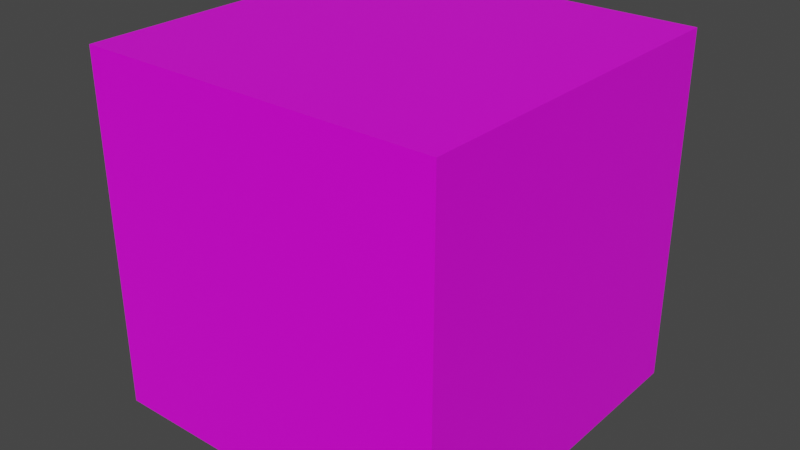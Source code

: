 # Source: aurora_tech_node_lava_core.blend  (saved by Blender 2.80.75; exported with 4.5.12 LTS)
import bpy
from mathutils import Matrix  # noqa: F401  (used for matrix-valued properties, if any)

bpy.ops.wm.read_factory_settings(use_empty=True)
scene = bpy.context.scene
scene.name = 'Scene'

# ---- collections
col_collection = bpy.data.collections.new('Collection'); scene.collection.children.link(col_collection)

# ---- images (referenced by path relative to the original .blend; pixels are not part of the script)
import os
ASSET_DIR = os.environ.get("B2B_ASSET_DIR", "")  # directory of the original .blend (textures are referenced by path, not embedded)
HERE = os.path.dirname(os.path.abspath(__file__))  # packed textures are extracted next to this script under _unpacked/

def load_image(name, relpath, width, height, colorspace="sRGB"):
    """Load a texture the original file referenced (path relative to the .blend, or extracted next to this script)."""
    p = next((c for c in (os.path.join(HERE, relpath), os.path.join(ASSET_DIR, relpath)) if relpath and os.path.exists(c)), "")
    if p:
        img = bpy.data.images.load(p, check_existing=True)
        img.name = name
    else:  # same state as the original file: an image datablock whose file is absent (Cycles renders it pink)
        img = bpy.data.images.new(name, width, height)
        img.source = "FILE"
        img.filepath = "//" + (relpath or name)
    img.colorspace_settings.name = colorspace
    return img
img_combat_lava_crucible_active_png = load_image('combat_lava_crucible_active.png', 'combat_lava_crucible_active.png', 1024, 1024, 'sRGB')

# ---- materials (node trees are filled in below, after node groups)
mat_material = bpy.data.materials.new('Material')
mat_material.alpha_threshold = 0.0
mat_material.use_transparent_shadow = False
mat_material.line_color = (0.0, 0.0, 0.0, 1.0)

# ---- material node trees
mat_material.use_nodes = True; mat_material.node_tree.nodes.clear()
_N = mat_material.node_tree.nodes; _L = mat_material.node_tree.links
n0 = _N.new('ShaderNodeOutputMaterial'); n0.name = 'Material Output'; n0.location = (300, 300)
n1 = _N.new('ShaderNodeBsdfPrincipled'); n1.name = 'Principled BSDF'; n1.location = (10, 300)
n1.distribution = 'GGX'
n1.subsurface_method = 'BURLEY'
n1.inputs[2].default_value = 0.4
n1.inputs[3].default_value = 1.45
n1.inputs[27].default_value = (0.0, 0.0, 0.0, 1.0)
n1.inputs[28].default_value = 1.0
n2 = _N.new('ShaderNodeTexImage'); n2.name = 'Image Texture'; n2.location = (-280, 280)
n2.image = img_combat_lava_crucible_active_png
n2.interpolation = 'Closest'
_L.new(n1.outputs[0], n0.inputs[0])
_L.new(n2.outputs[0], n1.inputs[0])
n0.is_active_output = True

# ---- world
world_world = bpy.data.worlds.new('World'); scene.world = world_world
world_world.use_nodes = True; world_world.node_tree.nodes.clear()
_N = world_world.node_tree.nodes; _L = world_world.node_tree.links
n0 = _N.new('ShaderNodeOutputWorld'); n0.name = 'World Output'; n0.location = (300, 300)
n1 = _N.new('ShaderNodeBackground'); n1.name = 'Background'; n1.location = (10, 300)
n1.inputs[0].default_value = (0.05088, 0.05088, 0.05088, 1.0)
_L.new(n1.outputs[0], n0.inputs[0])
n0.is_active_output = True
world_world.color = (0.05088, 0.05088, 0.05088)
world_world.use_sun_shadow = False
world_world.sun_shadow_jitter_overblur = 0.0

# ---- meshes
me_cube = bpy.data.meshes.new('Cube')
me_cube.from_pydata([(-0.6026, -0.6026, -0.5867), (-0.6026, -0.6026, 0.6024), (-0.6026, 0.6026, -0.5867), (-0.6026, 0.6026, 0.6024), (0.6026, -0.6026, -0.5867), (0.6026, -0.6026, 0.6024), (0.6026, 0.6026, -0.5867), (0.6026, 0.6026, 0.6024)], [], [(0, 1, 3, 2), (2, 3, 7, 6), (6, 7, 5, 4), (4, 5, 1, 0), (2, 6, 4, 0), (7, 3, 1, 5)])
_uv = me_cube.uv_layers.new(name='UVMap')
_uv.uv.foreach_set('vector', [0.1875, 0.4375, 0.1875, 0.6875, 0.4375, 0.6875, 0.4375, 0.4375, 0.1875, 0.4375, 0.1875, 0.6875, 0.4375, 0.6875, 0.4375, 0.4375, 0.4375, 0.4375, 0.4375, 0.6875, 0.1875, 0.6875, 0.1875, 0.4375, 0.4375, 0.4375, 0.4375, 0.6875, 0.1875, 0.6875, 0.1875, 0.4375, 0.1875, 0.6875, 0.4375, 0.6875, 0.4375, 0.4375, 0.1875, 0.4375, 0.4375, 0.6875, 0.1875, 0.6875, 0.1875, 0.4375, 0.4375, 0.4375])
me_cube.materials.append(mat_material)
me_cube.use_remesh_preserve_volume = False
me_cube.use_remesh_preserve_attributes = False
me_cube.use_mirror_vertex_groups = False
me_cube.update()

# ---- objects
ob_cube = bpy.data.objects.new('Cube', me_cube)

# ---- transforms, parenting, visibility, modifiers, constraints
ob_cube.location = (0.0, 0.0, 0.0)
ob_cube.scale = (0.51, 0.51, 0.51)
ob_cube.lock_rotations_4d = False
ob_cube.empty_display_type = 'ARROWS'
ob_cube.lineart.crease_threshold = 0.0

# ---- collection membership
col_collection.objects.link(ob_cube)

# ---- scene / render settings (as saved in the file)
scene.frame_start = 1; scene.frame_end = 250; scene.frame_set(1)
scene.render.engine = 'BLENDER_EEVEE_NEXT'
scene.cycles.use_denoising = False
scene.cycles.samples = 128
scene.cycles.sampling_pattern = 'TABULATED_SOBOL'
scene.cycles.use_adaptive_sampling = False
scene.cycles.use_light_tree = False
scene.view_settings.view_transform = 'Filmic'
bpy.context.view_layer.update()

# ---- added for rendering (the .blend has no active camera and no usable light): camera, sun
cam_auto = bpy.data.cameras.new('AutoCamera')
cam_auto.lens = 50.0
cam_auto.sensor_width = 36.0
cam_auto.clip_end = 1000.0
ob_auto_camera = bpy.data.objects.new('AutoCamera', cam_auto)
scene.collection.objects.link(ob_auto_camera)
ob_auto_camera.location = (0.980634, -1.17676, 0.78852)
ob_auto_camera.rotation_euler = (1.09748, -7.21219e-08, 0.694738)
scene.camera = ob_auto_camera
light_auto_sun = bpy.data.lights.new('AutoSun', 'SUN')
light_auto_sun.energy = 3.0
light_auto_sun.angle = 0.0523599
ob_auto_sun = bpy.data.objects.new('AutoSun', light_auto_sun)
scene.collection.objects.link(ob_auto_sun)
ob_auto_sun.rotation_euler = (0.872665, 0.174533, 0.523599)
bpy.context.view_layer.update()
